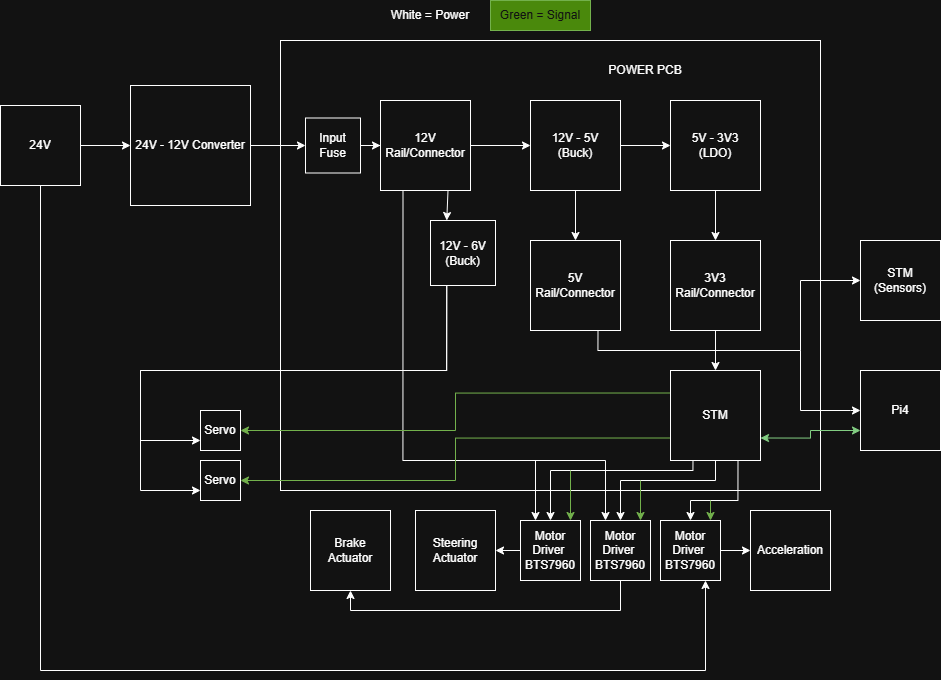

The diagram above was exported from draw.io. Its source (the exported page's mxGraphModel, read from the mxfile embedded in the PNG):
<mxGraphModel dx="1471" dy="764" grid="1" gridSize="10" guides="1" tooltips="1" connect="1" arrows="1" fold="1" page="1" pageScale="1" pageWidth="1100" pageHeight="850" math="0" shadow="0">
  <root>
    <mxCell id="0" />
    <mxCell id="1" parent="0" />
    <mxCell id="PMbEDdfnhTpWtdtzUwRS-28" parent="1" style="rounded=0;whiteSpace=wrap;html=1;" value="" vertex="1">
      <mxGeometry height="450" width="540" x="300" y="100" as="geometry" />
    </mxCell>
    <mxCell id="l5gDwTbfAfVlOdPTPP---20" edge="1" parent="1" source="PMbEDdfnhTpWtdtzUwRS-2" style="edgeStyle=orthogonalEdgeStyle;rounded=0;orthogonalLoop=1;jettySize=auto;html=1;entryX=0;entryY=0.5;entryDx=0;entryDy=0;" target="l5gDwTbfAfVlOdPTPP---19">
      <mxGeometry relative="1" as="geometry" />
    </mxCell>
    <mxCell id="PMbEDdfnhTpWtdtzUwRS-2" parent="1" style="whiteSpace=wrap;html=1;aspect=fixed;" value="24V - 12V Converter" vertex="1">
      <mxGeometry height="120" width="120" x="150" y="145" as="geometry" />
    </mxCell>
    <mxCell id="PMbEDdfnhTpWtdtzUwRS-18" edge="1" parent="1" source="PMbEDdfnhTpWtdtzUwRS-3" style="edgeStyle=orthogonalEdgeStyle;rounded=0;orthogonalLoop=1;jettySize=auto;html=1;" target="PMbEDdfnhTpWtdtzUwRS-4" value="">
      <mxGeometry relative="1" as="geometry" />
    </mxCell>
    <mxCell id="l5gDwTbfAfVlOdPTPP---16" edge="1" parent="1" source="PMbEDdfnhTpWtdtzUwRS-3" style="edgeStyle=orthogonalEdgeStyle;rounded=0;orthogonalLoop=1;jettySize=auto;html=1;exitX=0.75;exitY=1;exitDx=0;exitDy=0;entryX=0.25;entryY=0;entryDx=0;entryDy=0;" target="l5gDwTbfAfVlOdPTPP---15">
      <mxGeometry relative="1" as="geometry" />
    </mxCell>
    <mxCell id="VNyFGcdn8z0mGrm_x0lm-12" edge="1" parent="1" source="PMbEDdfnhTpWtdtzUwRS-3" style="edgeStyle=orthogonalEdgeStyle;rounded=0;orthogonalLoop=1;jettySize=auto;html=1;exitX=0.25;exitY=1;exitDx=0;exitDy=0;entryX=0.25;entryY=0;entryDx=0;entryDy=0;" target="VNyFGcdn8z0mGrm_x0lm-1">
      <mxGeometry relative="1" as="geometry">
        <Array as="points">
          <mxPoint x="422" y="520" />
          <mxPoint x="555" y="520" />
        </Array>
      </mxGeometry>
    </mxCell>
    <mxCell id="PMbEDdfnhTpWtdtzUwRS-3" parent="1" style="whiteSpace=wrap;html=1;aspect=fixed;" value="12V Rail/Connector" vertex="1">
      <mxGeometry height="90" width="90" x="400" y="160" as="geometry" />
    </mxCell>
    <mxCell id="PMbEDdfnhTpWtdtzUwRS-19" edge="1" parent="1" source="PMbEDdfnhTpWtdtzUwRS-4" style="edgeStyle=orthogonalEdgeStyle;rounded=0;orthogonalLoop=1;jettySize=auto;html=1;" target="PMbEDdfnhTpWtdtzUwRS-5" value="">
      <mxGeometry relative="1" as="geometry" />
    </mxCell>
    <mxCell id="PMbEDdfnhTpWtdtzUwRS-21" edge="1" parent="1" source="PMbEDdfnhTpWtdtzUwRS-4" style="edgeStyle=orthogonalEdgeStyle;rounded=0;orthogonalLoop=1;jettySize=auto;html=1;" target="PMbEDdfnhTpWtdtzUwRS-7" value="">
      <mxGeometry relative="1" as="geometry" />
    </mxCell>
    <mxCell id="PMbEDdfnhTpWtdtzUwRS-4" parent="1" style="whiteSpace=wrap;html=1;aspect=fixed;" value="12V - 5V&lt;div&gt;(Buck)&lt;/div&gt;" vertex="1">
      <mxGeometry height="90" width="90" x="550" y="160" as="geometry" />
    </mxCell>
    <mxCell id="PMbEDdfnhTpWtdtzUwRS-20" edge="1" parent="1" source="PMbEDdfnhTpWtdtzUwRS-5" style="edgeStyle=orthogonalEdgeStyle;rounded=0;orthogonalLoop=1;jettySize=auto;html=1;" target="PMbEDdfnhTpWtdtzUwRS-8" value="">
      <mxGeometry relative="1" as="geometry" />
    </mxCell>
    <mxCell id="PMbEDdfnhTpWtdtzUwRS-5" parent="1" style="whiteSpace=wrap;html=1;aspect=fixed;" value="5V - 3V3&lt;div&gt;(LDO)&lt;/div&gt;" vertex="1">
      <mxGeometry height="90" width="90" x="690" y="160" as="geometry" />
    </mxCell>
    <mxCell id="PMbEDdfnhTpWtdtzUwRS-30" edge="1" parent="1" source="PMbEDdfnhTpWtdtzUwRS-6" style="edgeStyle=orthogonalEdgeStyle;rounded=0;orthogonalLoop=1;jettySize=auto;html=1;exitX=0.25;exitY=1;exitDx=0;exitDy=0;entryX=0.5;entryY=0;entryDx=0;entryDy=0;" target="VNyFGcdn8z0mGrm_x0lm-1">
      <mxGeometry relative="1" as="geometry">
        <Array as="points">
          <mxPoint x="713" y="530" />
          <mxPoint x="570" y="530" />
        </Array>
      </mxGeometry>
    </mxCell>
    <mxCell id="PMbEDdfnhTpWtdtzUwRS-31" edge="1" parent="1" source="PMbEDdfnhTpWtdtzUwRS-6" style="edgeStyle=orthogonalEdgeStyle;rounded=0;orthogonalLoop=1;jettySize=auto;html=1;exitX=0.75;exitY=1;exitDx=0;exitDy=0;entryX=0.5;entryY=0;entryDx=0;entryDy=0;" target="PMbEDdfnhTpWtdtzUwRS-9">
      <mxGeometry relative="1" as="geometry">
        <Array as="points">
          <mxPoint x="758" y="560" />
          <mxPoint x="710" y="560" />
        </Array>
      </mxGeometry>
    </mxCell>
    <mxCell id="VNyFGcdn8z0mGrm_x0lm-10" edge="1" parent="1" source="PMbEDdfnhTpWtdtzUwRS-6" style="edgeStyle=orthogonalEdgeStyle;rounded=0;orthogonalLoop=1;jettySize=auto;html=1;exitX=0.5;exitY=1;exitDx=0;exitDy=0;entryX=0.5;entryY=0;entryDx=0;entryDy=0;" target="PMbEDdfnhTpWtdtzUwRS-16">
      <mxGeometry relative="1" as="geometry">
        <Array as="points">
          <mxPoint x="735" y="540" />
          <mxPoint x="640" y="540" />
        </Array>
      </mxGeometry>
    </mxCell>
    <mxCell id="ePNDXJwdhYCz0ULC61Dq-2" edge="1" parent="1" source="PMbEDdfnhTpWtdtzUwRS-6" style="edgeStyle=orthogonalEdgeStyle;rounded=0;orthogonalLoop=1;jettySize=auto;html=1;exitX=0;exitY=0.25;exitDx=0;exitDy=0;entryX=1;entryY=0.5;entryDx=0;entryDy=0;fillColor=#60a917;strokeColor=#2D7600;" target="PMbEDdfnhTpWtdtzUwRS-13">
      <mxGeometry relative="1" as="geometry" />
    </mxCell>
    <mxCell id="ePNDXJwdhYCz0ULC61Dq-3" edge="1" parent="1" source="PMbEDdfnhTpWtdtzUwRS-6" style="edgeStyle=orthogonalEdgeStyle;rounded=0;orthogonalLoop=1;jettySize=auto;html=1;exitX=0;exitY=0.75;exitDx=0;exitDy=0;entryX=1;entryY=0.5;entryDx=0;entryDy=0;fillColor=#60a917;strokeColor=#2D7600;" target="PMbEDdfnhTpWtdtzUwRS-14">
      <mxGeometry relative="1" as="geometry" />
    </mxCell>
    <mxCell id="PMbEDdfnhTpWtdtzUwRS-6" parent="1" style="whiteSpace=wrap;html=1;aspect=fixed;" value="STM" vertex="1">
      <mxGeometry height="90" width="90" x="690" y="430" as="geometry" />
    </mxCell>
    <mxCell id="l5gDwTbfAfVlOdPTPP---13" edge="1" parent="1" source="PMbEDdfnhTpWtdtzUwRS-7" style="edgeStyle=orthogonalEdgeStyle;rounded=0;orthogonalLoop=1;jettySize=auto;html=1;exitX=0.75;exitY=1;exitDx=0;exitDy=0;entryX=0;entryY=0.5;entryDx=0;entryDy=0;" target="l5gDwTbfAfVlOdPTPP---2">
      <mxGeometry relative="1" as="geometry">
        <Array as="points">
          <mxPoint x="618" y="410" />
          <mxPoint x="820" y="410" />
          <mxPoint x="820" y="470" />
          <mxPoint x="870" y="470" />
        </Array>
      </mxGeometry>
    </mxCell>
    <mxCell id="PMbEDdfnhTpWtdtzUwRS-7" parent="1" style="whiteSpace=wrap;html=1;aspect=fixed;" value="5V Rail/Connector" vertex="1">
      <mxGeometry height="90" width="90" x="550" y="300" as="geometry" />
    </mxCell>
    <mxCell id="PMbEDdfnhTpWtdtzUwRS-29" edge="1" parent="1" source="PMbEDdfnhTpWtdtzUwRS-8" style="edgeStyle=orthogonalEdgeStyle;rounded=0;orthogonalLoop=1;jettySize=auto;html=1;" target="PMbEDdfnhTpWtdtzUwRS-6" value="">
      <mxGeometry relative="1" as="geometry" />
    </mxCell>
    <mxCell id="PMbEDdfnhTpWtdtzUwRS-8" parent="1" style="whiteSpace=wrap;html=1;aspect=fixed;" value="3V3 Rail/Connector" vertex="1">
      <mxGeometry height="90" width="90" x="690" y="300" as="geometry" />
    </mxCell>
    <mxCell id="VNyFGcdn8z0mGrm_x0lm-6" edge="1" parent="1" source="PMbEDdfnhTpWtdtzUwRS-9" style="edgeStyle=orthogonalEdgeStyle;rounded=0;orthogonalLoop=1;jettySize=auto;html=1;" target="VNyFGcdn8z0mGrm_x0lm-3" value="">
      <mxGeometry relative="1" as="geometry" />
    </mxCell>
    <mxCell id="PMbEDdfnhTpWtdtzUwRS-9" parent="1" style="whiteSpace=wrap;html=1;aspect=fixed;" value="Motor Driver&amp;nbsp;&lt;div&gt;BTS7960 &lt;/div&gt;" vertex="1">
      <mxGeometry height="60" width="60" x="680" y="580" as="geometry" />
    </mxCell>
    <mxCell id="PMbEDdfnhTpWtdtzUwRS-13" parent="1" style="whiteSpace=wrap;html=1;aspect=fixed;direction=east;" value="Servo" vertex="1">
      <mxGeometry height="40" width="40" x="220" y="470" as="geometry" />
    </mxCell>
    <mxCell id="PMbEDdfnhTpWtdtzUwRS-14" parent="1" style="whiteSpace=wrap;html=1;aspect=fixed;direction=east;" value="Servo" vertex="1">
      <mxGeometry height="40" width="40" x="220" y="520" as="geometry" />
    </mxCell>
    <mxCell id="VNyFGcdn8z0mGrm_x0lm-7" edge="1" parent="1" source="PMbEDdfnhTpWtdtzUwRS-16" style="edgeStyle=orthogonalEdgeStyle;rounded=0;orthogonalLoop=1;jettySize=auto;html=1;exitX=0.5;exitY=1;exitDx=0;exitDy=0;entryX=0.5;entryY=1;entryDx=0;entryDy=0;" target="VNyFGcdn8z0mGrm_x0lm-2">
      <mxGeometry relative="1" as="geometry" />
    </mxCell>
    <mxCell id="PMbEDdfnhTpWtdtzUwRS-16" parent="1" style="whiteSpace=wrap;html=1;aspect=fixed;" value="Motor Driver&amp;nbsp;&lt;div&gt;BTS7960 &lt;/div&gt;" vertex="1">
      <mxGeometry height="60" width="60" x="610" y="580" as="geometry" />
    </mxCell>
    <mxCell id="PMbEDdfnhTpWtdtzUwRS-36" parent="1" style="text;html=1;whiteSpace=wrap;strokeColor=none;fillColor=none;align=center;verticalAlign=middle;rounded=0;" value="POWER PCB" vertex="1">
      <mxGeometry height="30" width="110" x="610" y="115" as="geometry" />
    </mxCell>
    <mxCell id="l5gDwTbfAfVlOdPTPP---2" parent="1" style="whiteSpace=wrap;html=1;aspect=fixed;" value="Pi4" vertex="1">
      <mxGeometry height="80" width="80" x="880" y="430" as="geometry" />
    </mxCell>
    <mxCell id="l5gDwTbfAfVlOdPTPP---4" parent="1" style="whiteSpace=wrap;html=1;aspect=fixed;" value="Steering Actuator" vertex="1">
      <mxGeometry height="80" width="80" x="435" y="570" as="geometry" />
    </mxCell>
    <mxCell id="l5gDwTbfAfVlOdPTPP---10" parent="1" style="whiteSpace=wrap;html=1;aspect=fixed;" value="STM&lt;div&gt;(Sensors)&lt;/div&gt;" vertex="1">
      <mxGeometry height="80" width="80" x="880" y="300" as="geometry" />
    </mxCell>
    <mxCell id="l5gDwTbfAfVlOdPTPP---14" edge="1" parent="1" source="PMbEDdfnhTpWtdtzUwRS-6" style="endArrow=classic;startArrow=classic;html=1;rounded=0;exitX=1;exitY=0.75;exitDx=0;exitDy=0;entryX=0;entryY=0.75;entryDx=0;entryDy=0;edgeStyle=orthogonalEdgeStyle;fillColor=#008a00;strokeColor=#005700;" target="l5gDwTbfAfVlOdPTPP---2" value="">
      <mxGeometry height="50" relative="1" width="50" as="geometry">
        <mxPoint x="830" y="510" as="sourcePoint" />
        <mxPoint x="880" y="460" as="targetPoint" />
      </mxGeometry>
    </mxCell>
    <mxCell id="l5gDwTbfAfVlOdPTPP---17" edge="1" parent="1" source="l5gDwTbfAfVlOdPTPP---15" style="edgeStyle=orthogonalEdgeStyle;rounded=0;orthogonalLoop=1;jettySize=auto;html=1;exitX=0.25;exitY=1;exitDx=0;exitDy=0;entryX=0;entryY=0.75;entryDx=0;entryDy=0;" target="PMbEDdfnhTpWtdtzUwRS-14">
      <mxGeometry relative="1" as="geometry">
        <Array as="points">
          <mxPoint x="466" y="430" />
          <mxPoint x="160" y="430" />
          <mxPoint x="160" y="550" />
        </Array>
      </mxGeometry>
    </mxCell>
    <mxCell id="l5gDwTbfAfVlOdPTPP---18" edge="1" parent="1" source="l5gDwTbfAfVlOdPTPP---15" style="edgeStyle=orthogonalEdgeStyle;rounded=0;orthogonalLoop=1;jettySize=auto;html=1;exitX=0.25;exitY=1;exitDx=0;exitDy=0;entryX=0;entryY=0.75;entryDx=0;entryDy=0;" target="PMbEDdfnhTpWtdtzUwRS-13">
      <mxGeometry relative="1" as="geometry">
        <Array as="points">
          <mxPoint x="466" y="430" />
          <mxPoint x="160" y="430" />
          <mxPoint x="160" y="500" />
        </Array>
      </mxGeometry>
    </mxCell>
    <mxCell id="l5gDwTbfAfVlOdPTPP---15" parent="1" style="whiteSpace=wrap;html=1;aspect=fixed;" value="12V - 6V&lt;div&gt;(Buck)&lt;/div&gt;" vertex="1">
      <mxGeometry height="65" width="65" x="450" y="280" as="geometry" />
    </mxCell>
    <mxCell id="l5gDwTbfAfVlOdPTPP---21" edge="1" parent="1" source="l5gDwTbfAfVlOdPTPP---19" style="edgeStyle=orthogonalEdgeStyle;rounded=0;orthogonalLoop=1;jettySize=auto;html=1;" target="PMbEDdfnhTpWtdtzUwRS-3" value="">
      <mxGeometry relative="1" as="geometry" />
    </mxCell>
    <mxCell id="l5gDwTbfAfVlOdPTPP---19" parent="1" style="whiteSpace=wrap;html=1;aspect=fixed;" value="Input Fuse" vertex="1">
      <mxGeometry height="55" width="55" x="325" y="177.5" as="geometry" />
    </mxCell>
    <mxCell id="l5gDwTbfAfVlOdPTPP---34" edge="1" parent="1" style="endArrow=classic;html=1;rounded=0;fillColor=#60a917;strokeColor=#2D7600;" value="">
      <mxGeometry height="50" relative="1" width="50" as="geometry">
        <mxPoint x="590" y="530" as="sourcePoint" />
        <mxPoint x="590" y="580" as="targetPoint" />
      </mxGeometry>
    </mxCell>
    <mxCell id="l5gDwTbfAfVlOdPTPP---37" edge="1" parent="1" style="endArrow=classic;html=1;rounded=0;fillColor=#60a917;strokeColor=#2D7600;" value="">
      <mxGeometry height="50" relative="1" width="50" as="geometry">
        <mxPoint x="730" y="560" as="sourcePoint" />
        <mxPoint x="730" y="580" as="targetPoint" />
      </mxGeometry>
    </mxCell>
    <mxCell id="l5gDwTbfAfVlOdPTPP---40" parent="1" style="text;html=1;whiteSpace=wrap;strokeColor=#2D7600;fillColor=#60a917;align=center;verticalAlign=middle;rounded=0;fontColor=#ffffff;" value="Green = Signal" vertex="1">
      <mxGeometry height="30" width="100" x="510" y="60" as="geometry" />
    </mxCell>
    <mxCell id="l5gDwTbfAfVlOdPTPP---41" parent="1" style="text;html=1;whiteSpace=wrap;strokeColor=none;fillColor=none;align=center;verticalAlign=middle;rounded=0;" value="White = Power" vertex="1">
      <mxGeometry height="30" width="90" x="405" y="60" as="geometry" />
    </mxCell>
    <mxCell id="l5gDwTbfAfVlOdPTPP---43" edge="1" parent="1" source="l5gDwTbfAfVlOdPTPP---42" style="edgeStyle=orthogonalEdgeStyle;rounded=0;orthogonalLoop=1;jettySize=auto;html=1;exitX=1;exitY=0.5;exitDx=0;exitDy=0;entryX=0;entryY=0.5;entryDx=0;entryDy=0;" target="PMbEDdfnhTpWtdtzUwRS-2">
      <mxGeometry relative="1" as="geometry" />
    </mxCell>
    <mxCell id="l5gDwTbfAfVlOdPTPP---44" edge="1" parent="1" source="l5gDwTbfAfVlOdPTPP---42" style="edgeStyle=orthogonalEdgeStyle;rounded=0;orthogonalLoop=1;jettySize=auto;html=1;exitX=0.5;exitY=1;exitDx=0;exitDy=0;entryX=0.75;entryY=1;entryDx=0;entryDy=0;" target="PMbEDdfnhTpWtdtzUwRS-9">
      <mxGeometry relative="1" as="geometry">
        <Array as="points">
          <mxPoint x="60" y="730" />
          <mxPoint x="725" y="730" />
        </Array>
        <mxPoint x="850" y="640" as="targetPoint" />
      </mxGeometry>
    </mxCell>
    <mxCell id="l5gDwTbfAfVlOdPTPP---42" parent="1" style="whiteSpace=wrap;html=1;aspect=fixed;" value="24V" vertex="1">
      <mxGeometry height="80" width="80" x="20" y="165" as="geometry" />
    </mxCell>
    <mxCell id="VNyFGcdn8z0mGrm_x0lm-5" edge="1" parent="1" source="VNyFGcdn8z0mGrm_x0lm-1" style="edgeStyle=orthogonalEdgeStyle;rounded=0;orthogonalLoop=1;jettySize=auto;html=1;entryX=1;entryY=0.5;entryDx=0;entryDy=0;" target="l5gDwTbfAfVlOdPTPP---4">
      <mxGeometry relative="1" as="geometry" />
    </mxCell>
    <mxCell id="VNyFGcdn8z0mGrm_x0lm-1" parent="1" style="whiteSpace=wrap;html=1;aspect=fixed;" value="Motor Driver&amp;nbsp;&lt;div&gt;BTS7960 &lt;/div&gt;" vertex="1">
      <mxGeometry height="60" width="60" x="540" y="580" as="geometry" />
    </mxCell>
    <mxCell id="VNyFGcdn8z0mGrm_x0lm-2" parent="1" style="whiteSpace=wrap;html=1;aspect=fixed;" value="Brake Actuator" vertex="1">
      <mxGeometry height="80" width="80" x="330" y="570" as="geometry" />
    </mxCell>
    <mxCell id="VNyFGcdn8z0mGrm_x0lm-3" parent="1" style="whiteSpace=wrap;html=1;aspect=fixed;" value="Acceleration" vertex="1">
      <mxGeometry height="80" width="80" x="770" y="570" as="geometry" />
    </mxCell>
    <mxCell id="VNyFGcdn8z0mGrm_x0lm-11" edge="1" parent="1" style="endArrow=classic;html=1;rounded=0;fillColor=#60a917;strokeColor=#2D7600;" value="">
      <mxGeometry height="50" relative="1" width="50" as="geometry">
        <mxPoint x="660" y="540" as="sourcePoint" />
        <mxPoint x="660" y="580" as="targetPoint" />
      </mxGeometry>
    </mxCell>
    <mxCell id="VNyFGcdn8z0mGrm_x0lm-13" edge="1" parent="1" style="endArrow=classic;html=1;rounded=0;entryX=0.25;entryY=0;entryDx=0;entryDy=0;edgeStyle=orthogonalEdgeStyle;" target="PMbEDdfnhTpWtdtzUwRS-16" value="">
      <mxGeometry height="50" relative="1" width="50" as="geometry">
        <mxPoint x="550" y="520" as="sourcePoint" />
        <mxPoint x="600" y="470" as="targetPoint" />
      </mxGeometry>
    </mxCell>
    <mxCell id="VNyFGcdn8z0mGrm_x0lm-14" edge="1" parent="1" style="endArrow=classic;html=1;rounded=0;edgeStyle=orthogonalEdgeStyle;entryX=0;entryY=0.5;entryDx=0;entryDy=0;" target="l5gDwTbfAfVlOdPTPP---10" value="">
      <mxGeometry height="50" relative="1" width="50" as="geometry">
        <Array as="points">
          <mxPoint x="820" y="340" />
        </Array>
        <mxPoint x="820" y="410" as="sourcePoint" />
        <mxPoint x="860" y="340" as="targetPoint" />
      </mxGeometry>
    </mxCell>
  </root>
</mxGraphModel>